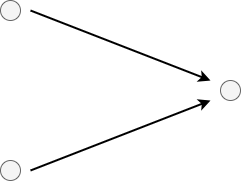

The diagram above was exported from draw.io. Its source (the exported page's mxGraphModel, read from the mxfile embedded in the PNG):
<mxGraphModel dx="398" dy="242" grid="1" gridSize="10" guides="1" tooltips="1" connect="1" arrows="1" fold="1" page="1" pageScale="1" pageWidth="827" pageHeight="1169" math="0" shadow="0">
  <root>
    <mxCell id="0" />
    <mxCell id="1" parent="0" />
    <mxCell id="7QVZ4JQNoTcmYS7gfory-4" value="" style="endArrow=classic;html=1;rounded=0;strokeWidth=2;endFill=1;" parent="1" edge="1">
      <mxGeometry width="50" height="50" relative="1" as="geometry">
        <mxPoint x="450" y="560" as="sourcePoint" />
        <mxPoint x="630" y="490" as="targetPoint" />
        <Array as="points" />
      </mxGeometry>
    </mxCell>
    <mxCell id="nvyvmpzSM8tnAEfry2gS-3" value="" style="ellipse;whiteSpace=wrap;html=1;aspect=fixed;fillColor=#f5f5f5;fontColor=#333333;strokeColor=#666666;" parent="1" vertex="1">
      <mxGeometry x="640" y="470" width="20" height="20" as="geometry" />
    </mxCell>
    <mxCell id="nvyvmpzSM8tnAEfry2gS-8" value="" style="endArrow=classic;html=1;rounded=0;strokeWidth=2;endFill=1;" parent="1" edge="1">
      <mxGeometry width="50" height="50" relative="1" as="geometry">
        <mxPoint x="450" y="400" as="sourcePoint" />
        <mxPoint x="630" y="470" as="targetPoint" />
        <Array as="points" />
      </mxGeometry>
    </mxCell>
    <mxCell id="nvyvmpzSM8tnAEfry2gS-9" value="" style="ellipse;whiteSpace=wrap;html=1;aspect=fixed;fillColor=#f5f5f5;fontColor=#333333;strokeColor=#666666;" parent="1" vertex="1">
      <mxGeometry x="420" y="390" width="20" height="20" as="geometry" />
    </mxCell>
    <mxCell id="nvyvmpzSM8tnAEfry2gS-10" value="" style="ellipse;whiteSpace=wrap;html=1;aspect=fixed;fillColor=#f5f5f5;fontColor=#333333;strokeColor=#666666;" parent="1" vertex="1">
      <mxGeometry x="420" y="550" width="20" height="20" as="geometry" />
    </mxCell>
  </root>
</mxGraphModel>